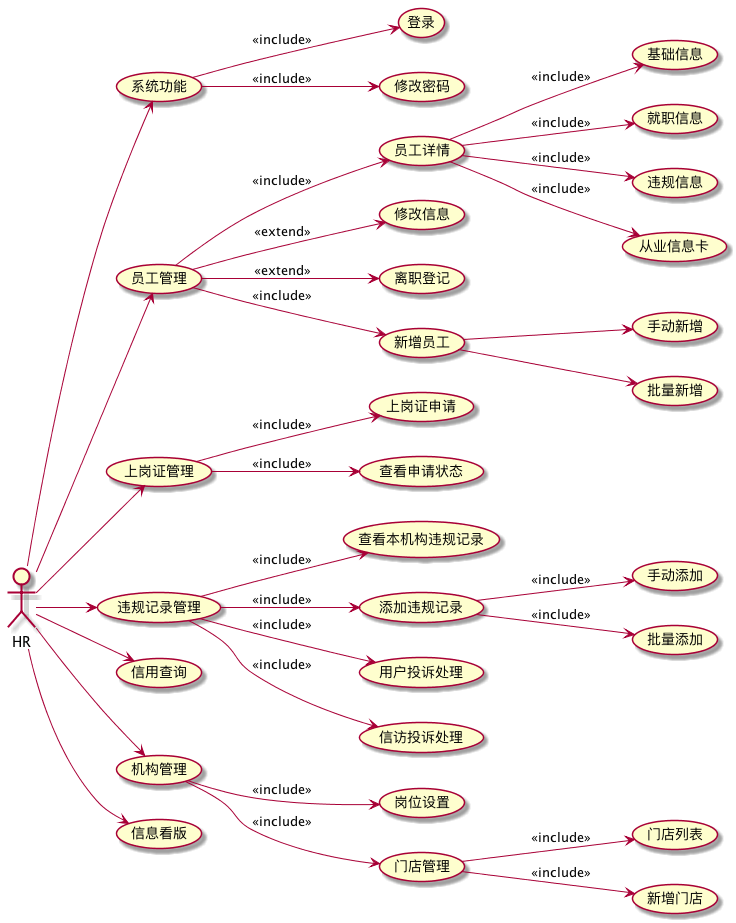

The diagram above was rendered by PlantUML. Its source (embedded in the PNG):
@startuml

left to right direction
:HR: as hr

hr --> (系统功能)
hr --> (员工管理)
hr --> (上岗证管理)
hr --> (违规记录管理)
hr --> (信用查询)
hr --> (机构管理)
hr --> (信息看版)

(系统功能) --> (登录):<<include>>
(系统功能) --> (修改密码):<<include>>


(员工管理) --> (员工详情):<<include>>
(员工详情) --> (基础信息):<<include>>
(员工详情) --> (就职信息):<<include>>
(员工详情) --> (违规信息):<<include>>
(员工详情) --> (从业信息卡):<<include>>

(员工管理) --> (修改信息):<<extend>>
(员工管理) --> (离职登记):<<extend>>

(上岗证管理) --> (上岗证申请):<<include>>
(上岗证管理) --> (查看申请状态):<<include>>

(员工管理) --> (新增员工):<<include>>
(新增员工) --> (手动新增)
(新增员工) --> (批量新增)



(违规记录管理) --> (查看本机构违规记录):<<include>>
(违规记录管理) --> (添加违规记录):<<include>>
(添加违规记录) --> (手动添加):<<include>>
(添加违规记录) --> (批量添加):<<include>>
(违规记录管理) --> (用户投诉处理):<<include>>
(违规记录管理) --> (信访投诉处理):<<include>>


(机构管理) --> (岗位设置):<<include>>
(机构管理) --> (门店管理):<<include>>
(门店管理) --> (门店列表): <<include>>
(门店管理) --> (新增门店): <<include>>

@enduml